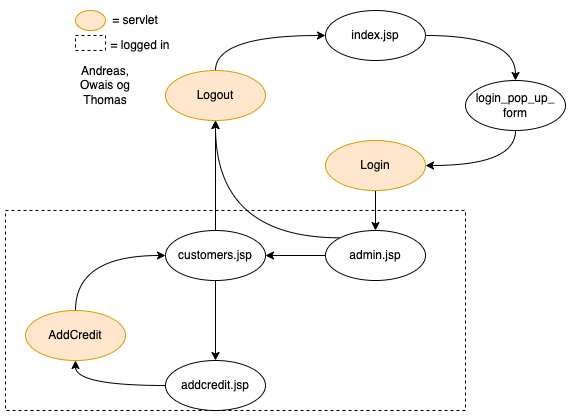

The diagram above was exported from draw.io. Its source (the exported page's mxGraphModel, read from the mxfile embedded in the PNG):
<mxGraphModel dx="946" dy="629" grid="1" gridSize="10" guides="1" tooltips="1" connect="1" arrows="1" fold="1" page="1" pageScale="1" pageWidth="850" pageHeight="1100" math="0" shadow="0">
  <root>
    <mxCell id="0" />
    <mxCell id="1" parent="0" />
    <mxCell id="ZInGtuaefzf3U14jav-i-3" style="edgeStyle=orthogonalEdgeStyle;curved=1;orthogonalLoop=1;jettySize=auto;html=1;exitX=1;exitY=0.5;exitDx=0;exitDy=0;entryX=0.5;entryY=0;entryDx=0;entryDy=0;" edge="1" parent="1" source="ZInGtuaefzf3U14jav-i-1" target="ZInGtuaefzf3U14jav-i-2">
      <mxGeometry relative="1" as="geometry" />
    </mxCell>
    <mxCell id="ZInGtuaefzf3U14jav-i-1" value="index.jsp" style="ellipse;whiteSpace=wrap;html=1;" vertex="1" parent="1">
      <mxGeometry x="360" y="270" width="100" height="50" as="geometry" />
    </mxCell>
    <mxCell id="LktcjjlSPRu2V2TjFgn3-2" style="edgeStyle=orthogonalEdgeStyle;curved=1;orthogonalLoop=1;jettySize=auto;html=1;exitX=0.5;exitY=1;exitDx=0;exitDy=0;entryX=1;entryY=0.5;entryDx=0;entryDy=0;" edge="1" parent="1" source="ZInGtuaefzf3U14jav-i-2" target="LktcjjlSPRu2V2TjFgn3-1">
      <mxGeometry relative="1" as="geometry" />
    </mxCell>
    <mxCell id="ZInGtuaefzf3U14jav-i-2" value="login_pop_up_&lt;br&gt;form" style="ellipse;whiteSpace=wrap;html=1;" vertex="1" parent="1">
      <mxGeometry x="500" y="340" width="100" height="50" as="geometry" />
    </mxCell>
    <mxCell id="4Rpd4tbV1T0XxxH3x2sx-4" style="edgeStyle=orthogonalEdgeStyle;curved=1;orthogonalLoop=1;jettySize=auto;html=1;entryX=0.5;entryY=0;entryDx=0;entryDy=0;" edge="1" parent="1" source="LktcjjlSPRu2V2TjFgn3-1" target="4Rpd4tbV1T0XxxH3x2sx-1">
      <mxGeometry relative="1" as="geometry" />
    </mxCell>
    <mxCell id="LktcjjlSPRu2V2TjFgn3-1" value="Login" style="ellipse;whiteSpace=wrap;html=1;fillColor=#ffe6cc;strokeColor=#d79b00;" vertex="1" parent="1">
      <mxGeometry x="360" y="400" width="100" height="50" as="geometry" />
    </mxCell>
    <mxCell id="4Rpd4tbV1T0XxxH3x2sx-11" style="edgeStyle=orthogonalEdgeStyle;curved=1;orthogonalLoop=1;jettySize=auto;html=1;exitX=0;exitY=0.5;exitDx=0;exitDy=0;entryX=1;entryY=0.5;entryDx=0;entryDy=0;" edge="1" parent="1" source="4Rpd4tbV1T0XxxH3x2sx-1" target="4Rpd4tbV1T0XxxH3x2sx-6">
      <mxGeometry relative="1" as="geometry" />
    </mxCell>
    <mxCell id="MVhOEsBBMhz9xYQiolOV-6" style="edgeStyle=orthogonalEdgeStyle;curved=1;orthogonalLoop=1;jettySize=auto;html=1;exitX=0;exitY=0;exitDx=0;exitDy=0;entryX=0.5;entryY=1;entryDx=0;entryDy=0;" edge="1" parent="1" source="4Rpd4tbV1T0XxxH3x2sx-1" target="MVhOEsBBMhz9xYQiolOV-1">
      <mxGeometry relative="1" as="geometry" />
    </mxCell>
    <mxCell id="4Rpd4tbV1T0XxxH3x2sx-1" value="admin.jsp" style="ellipse;whiteSpace=wrap;html=1;" vertex="1" parent="1">
      <mxGeometry x="360" y="490" width="100" height="50" as="geometry" />
    </mxCell>
    <mxCell id="4Rpd4tbV1T0XxxH3x2sx-13" style="edgeStyle=orthogonalEdgeStyle;curved=1;orthogonalLoop=1;jettySize=auto;html=1;exitX=0.5;exitY=1;exitDx=0;exitDy=0;entryX=0.5;entryY=0;entryDx=0;entryDy=0;" edge="1" parent="1" source="4Rpd4tbV1T0XxxH3x2sx-6" target="4Rpd4tbV1T0XxxH3x2sx-15">
      <mxGeometry relative="1" as="geometry">
        <mxPoint x="250" y="590" as="targetPoint" />
      </mxGeometry>
    </mxCell>
    <mxCell id="MVhOEsBBMhz9xYQiolOV-3" style="edgeStyle=orthogonalEdgeStyle;curved=1;orthogonalLoop=1;jettySize=auto;html=1;exitX=0.5;exitY=0;exitDx=0;exitDy=0;" edge="1" parent="1" source="4Rpd4tbV1T0XxxH3x2sx-6" target="MVhOEsBBMhz9xYQiolOV-1">
      <mxGeometry relative="1" as="geometry" />
    </mxCell>
    <mxCell id="4Rpd4tbV1T0XxxH3x2sx-6" value="customers.jsp" style="ellipse;whiteSpace=wrap;html=1;" vertex="1" parent="1">
      <mxGeometry x="200" y="490" width="100" height="50" as="geometry" />
    </mxCell>
    <mxCell id="4Rpd4tbV1T0XxxH3x2sx-19" style="edgeStyle=orthogonalEdgeStyle;curved=1;orthogonalLoop=1;jettySize=auto;html=1;exitX=0;exitY=0.5;exitDx=0;exitDy=0;entryX=0.5;entryY=1;entryDx=0;entryDy=0;" edge="1" parent="1" source="4Rpd4tbV1T0XxxH3x2sx-15" target="4Rpd4tbV1T0XxxH3x2sx-18">
      <mxGeometry relative="1" as="geometry" />
    </mxCell>
    <mxCell id="4Rpd4tbV1T0XxxH3x2sx-15" value="addcredit.jsp" style="ellipse;whiteSpace=wrap;html=1;" vertex="1" parent="1">
      <mxGeometry x="200" y="620" width="100" height="50" as="geometry" />
    </mxCell>
    <mxCell id="4Rpd4tbV1T0XxxH3x2sx-20" style="edgeStyle=orthogonalEdgeStyle;curved=1;orthogonalLoop=1;jettySize=auto;html=1;exitX=0.5;exitY=0;exitDx=0;exitDy=0;entryX=0;entryY=0.5;entryDx=0;entryDy=0;" edge="1" parent="1" source="4Rpd4tbV1T0XxxH3x2sx-18" target="4Rpd4tbV1T0XxxH3x2sx-6">
      <mxGeometry relative="1" as="geometry" />
    </mxCell>
    <mxCell id="4Rpd4tbV1T0XxxH3x2sx-18" value="AddCredit" style="ellipse;whiteSpace=wrap;html=1;fillColor=#ffe6cc;strokeColor=#d79b00;" vertex="1" parent="1">
      <mxGeometry x="60" y="570" width="100" height="50" as="geometry" />
    </mxCell>
    <mxCell id="MVhOEsBBMhz9xYQiolOV-5" style="edgeStyle=orthogonalEdgeStyle;curved=1;orthogonalLoop=1;jettySize=auto;html=1;exitX=0.5;exitY=0;exitDx=0;exitDy=0;entryX=0;entryY=0.5;entryDx=0;entryDy=0;" edge="1" parent="1" source="MVhOEsBBMhz9xYQiolOV-1" target="ZInGtuaefzf3U14jav-i-1">
      <mxGeometry relative="1" as="geometry" />
    </mxCell>
    <mxCell id="MVhOEsBBMhz9xYQiolOV-1" value="Logout" style="ellipse;whiteSpace=wrap;html=1;fillColor=#ffe6cc;strokeColor=#d79b00;" vertex="1" parent="1">
      <mxGeometry x="200" y="330" width="100" height="50" as="geometry" />
    </mxCell>
    <mxCell id="MVhOEsBBMhz9xYQiolOV-9" value="" style="group" vertex="1" connectable="0" parent="1">
      <mxGeometry x="110" y="265" width="100" height="55" as="geometry" />
    </mxCell>
    <mxCell id="MVhOEsBBMhz9xYQiolOV-7" value="" style="ellipse;whiteSpace=wrap;html=1;fillColor=#ffe6cc;strokeColor=#d79b00;" vertex="1" parent="MVhOEsBBMhz9xYQiolOV-9">
      <mxGeometry y="5" width="30" height="20" as="geometry" />
    </mxCell>
    <mxCell id="MVhOEsBBMhz9xYQiolOV-8" value="= servlet" style="text;html=1;strokeColor=none;fillColor=none;align=center;verticalAlign=middle;whiteSpace=wrap;rounded=0;" vertex="1" parent="MVhOEsBBMhz9xYQiolOV-9">
      <mxGeometry x="30" width="60" height="30" as="geometry" />
    </mxCell>
    <mxCell id="8FojZtzWULax8p-cEo0P-3" value="= logged in" style="text;html=1;strokeColor=none;fillColor=none;align=center;verticalAlign=middle;whiteSpace=wrap;rounded=0;dashed=1;" vertex="1" parent="MVhOEsBBMhz9xYQiolOV-9">
      <mxGeometry x="30" y="25" width="70" height="30" as="geometry" />
    </mxCell>
    <mxCell id="8FojZtzWULax8p-cEo0P-1" value="" style="rounded=0;whiteSpace=wrap;html=1;dashed=1;fillColor=none;" vertex="1" parent="1">
      <mxGeometry x="40" y="470" width="460" height="200" as="geometry" />
    </mxCell>
    <mxCell id="8FojZtzWULax8p-cEo0P-2" value="" style="rounded=0;whiteSpace=wrap;html=1;dashed=1;fillColor=none;" vertex="1" parent="1">
      <mxGeometry x="110" y="295" width="30" height="15" as="geometry" />
    </mxCell>
    <mxCell id="ZqSekjI-03xPrCktmyl7-1" value="Andreas, Owais og Thomas" style="text;html=1;strokeColor=none;fillColor=none;align=center;verticalAlign=middle;whiteSpace=wrap;rounded=0;dashed=1;" vertex="1" parent="1">
      <mxGeometry x="110" y="330" width="60" height="30" as="geometry" />
    </mxCell>
  </root>
</mxGraphModel>